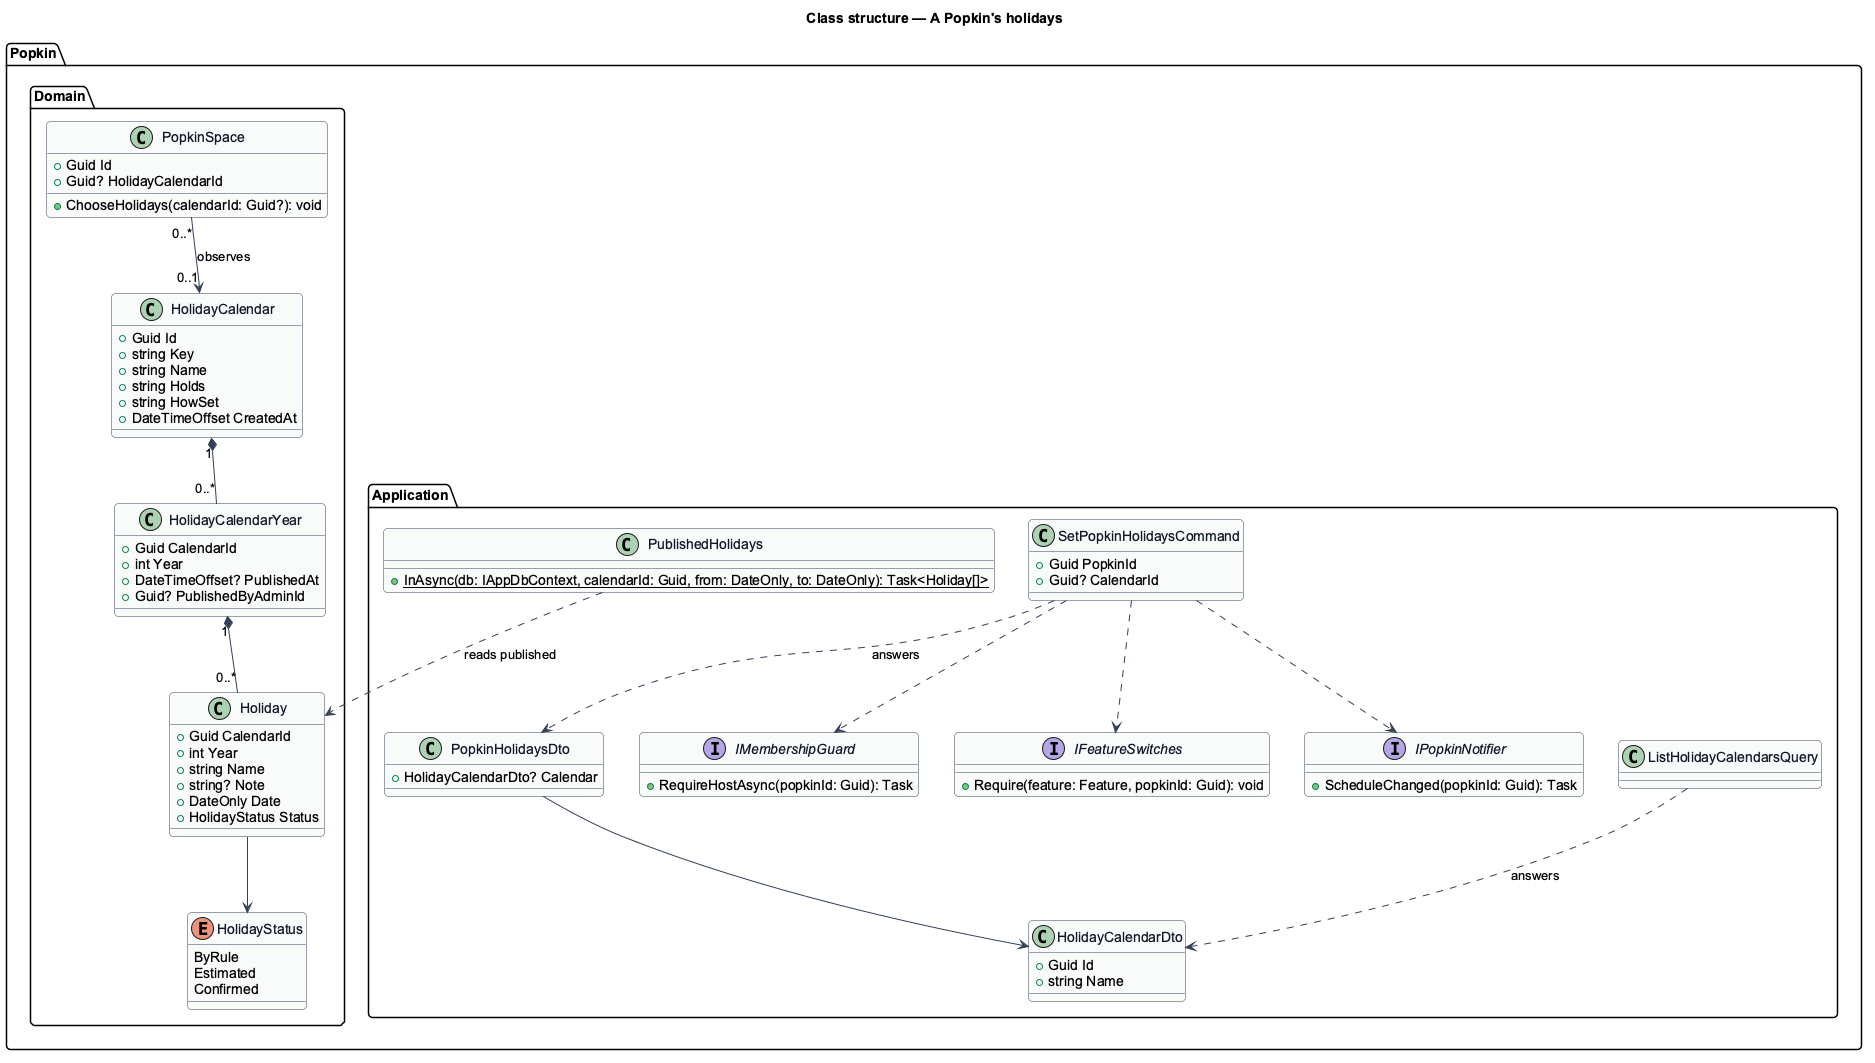

The diagram above was rendered by PlantUML. Its source (embedded in the PNG):
@startuml
skinparam backgroundColor #FFFFFF
skinparam shadowing false
skinparam roundcorner 8
skinparam defaultFontName Arial
skinparam ArrowColor #344054
skinparam class {
  BorderColor #344054
  FontColor #101828
  BackgroundColor #F9FAFB
}
title Class structure — A Popkin's holidays

package "Popkin.Domain" {
  class PopkinSpace {
    +Guid Id
    +Guid? HolidayCalendarId
    +ChooseHolidays(calendarId: Guid?): void
  }
  class HolidayCalendar {
    +Guid Id
    +string Key
    +string Name
    +string Holds
    +string HowSet
    +DateTimeOffset CreatedAt
  }
  class HolidayCalendarYear {
    +Guid CalendarId
    +int Year
    +DateTimeOffset? PublishedAt
    +Guid? PublishedByAdminId
  }
  class Holiday {
    +Guid CalendarId
    +int Year
    +string Name
    +string? Note
    +DateOnly Date
    +HolidayStatus Status
  }
  enum HolidayStatus {
    ByRule
    Estimated
    Confirmed
  }
}
package "Popkin.Application" {
  class SetPopkinHolidaysCommand {
    +Guid PopkinId
    +Guid? CalendarId
  }
  class ListHolidayCalendarsQuery
  class HolidayCalendarDto {
    +Guid Id
    +string Name
  }
  class PopkinHolidaysDto {
    +HolidayCalendarDto? Calendar
  }
  class PublishedHolidays {
    +{static} InAsync(db: IAppDbContext, calendarId: Guid, from: DateOnly, to: DateOnly): Task<Holiday[]>
  }
  interface IMembershipGuard {
    +RequireHostAsync(popkinId: Guid): Task
  }
  interface IFeatureSwitches {
    +Require(feature: Feature, popkinId: Guid): void
  }
  interface IPopkinNotifier {
    +ScheduleChanged(popkinId: Guid): Task
  }
}
PopkinSpace "0..*" --> "0..1" HolidayCalendar : observes
HolidayCalendar "1" *-- "0..*" HolidayCalendarYear
HolidayCalendarYear "1" *-- "0..*" Holiday
Holiday --> HolidayStatus
SetPopkinHolidaysCommand ..> PopkinHolidaysDto : answers
SetPopkinHolidaysCommand ..> IMembershipGuard
SetPopkinHolidaysCommand ..> IFeatureSwitches
SetPopkinHolidaysCommand ..> IPopkinNotifier
ListHolidayCalendarsQuery ..> HolidayCalendarDto : answers
PopkinHolidaysDto --> HolidayCalendarDto
PublishedHolidays ..> Holiday : reads published
@enduml